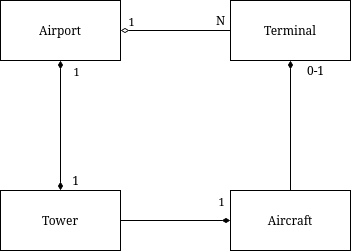

The diagram above was exported from draw.io. Its source (the exported page's mxGraphModel, read from the mxfile embedded in the PNG):
<mxGraphModel dx="1422" dy="714" grid="1" gridSize="10" guides="1" tooltips="1" connect="1" arrows="1" fold="1" page="1" pageScale="1" pageWidth="850" pageHeight="1100" math="0" shadow="0">
  <root>
    <mxCell id="0" />
    <mxCell id="1" parent="0" />
    <mxCell id="bXLgu_BfdB2cX_1vR0jm-1" value="Tower" style="rounded=0;whiteSpace=wrap;html=1;" parent="1" vertex="1">
      <mxGeometry x="360" y="340" width="120" height="60" as="geometry" />
    </mxCell>
    <mxCell id="jaSMVP2toI_m07Vz0VJG-1" value="Airport" style="rounded=0;whiteSpace=wrap;html=1;" vertex="1" parent="1">
      <mxGeometry x="360" y="150" width="120" height="60" as="geometry" />
    </mxCell>
    <mxCell id="jaSMVP2toI_m07Vz0VJG-3" value="&lt;div&gt;Terminal&lt;/div&gt;" style="rounded=0;whiteSpace=wrap;html=1;" vertex="1" parent="1">
      <mxGeometry x="590" y="150" width="120" height="60" as="geometry" />
    </mxCell>
    <mxCell id="jaSMVP2toI_m07Vz0VJG-5" value="" style="endArrow=diamondThin;html=1;rounded=0;entryX=0.5;entryY=1;entryDx=0;entryDy=0;exitX=0.5;exitY=0;exitDx=0;exitDy=0;startArrow=diamondThin;startFill=1;endFill=1;" edge="1" parent="1" source="bXLgu_BfdB2cX_1vR0jm-1" target="jaSMVP2toI_m07Vz0VJG-1">
      <mxGeometry width="50" height="50" relative="1" as="geometry">
        <mxPoint x="400" y="390" as="sourcePoint" />
        <mxPoint x="450" y="340" as="targetPoint" />
      </mxGeometry>
    </mxCell>
    <mxCell id="jaSMVP2toI_m07Vz0VJG-7" value="&lt;div&gt;1&lt;/div&gt;" style="edgeLabel;html=1;align=center;verticalAlign=middle;resizable=0;points=[];labelBackgroundColor=none;" vertex="1" connectable="0" parent="jaSMVP2toI_m07Vz0VJG-5">
      <mxGeometry x="0.4615" relative="1" as="geometry">
        <mxPoint x="15" y="-25" as="offset" />
      </mxGeometry>
    </mxCell>
    <mxCell id="jaSMVP2toI_m07Vz0VJG-6" value="1" style="text;html=1;align=center;verticalAlign=middle;resizable=0;points=[];autosize=1;strokeColor=none;fillColor=none;" vertex="1" parent="1">
      <mxGeometry x="425" y="320" width="20" height="20" as="geometry" />
    </mxCell>
    <mxCell id="jaSMVP2toI_m07Vz0VJG-8" value="" style="endArrow=none;html=1;rounded=0;exitX=1;exitY=0.5;exitDx=0;exitDy=0;entryX=0;entryY=0.5;entryDx=0;entryDy=0;startArrow=diamondThin;startFill=0;" edge="1" parent="1" source="jaSMVP2toI_m07Vz0VJG-1" target="jaSMVP2toI_m07Vz0VJG-3">
      <mxGeometry width="50" height="50" relative="1" as="geometry">
        <mxPoint x="400" y="390" as="sourcePoint" />
        <mxPoint x="450" y="340" as="targetPoint" />
      </mxGeometry>
    </mxCell>
    <mxCell id="jaSMVP2toI_m07Vz0VJG-9" value="1" style="edgeLabel;html=1;align=center;verticalAlign=middle;resizable=0;points=[];labelBackgroundColor=none;" vertex="1" connectable="0" parent="jaSMVP2toI_m07Vz0VJG-8">
      <mxGeometry x="-0.5091" y="-1" relative="1" as="geometry">
        <mxPoint x="-17" y="-11" as="offset" />
      </mxGeometry>
    </mxCell>
    <mxCell id="jaSMVP2toI_m07Vz0VJG-10" value="N" style="text;html=1;align=center;verticalAlign=middle;resizable=0;points=[];autosize=1;" vertex="1" parent="1">
      <mxGeometry x="570" y="160" width="20" height="20" as="geometry" />
    </mxCell>
    <mxCell id="jaSMVP2toI_m07Vz0VJG-11" value="&lt;div&gt;Aircraft&lt;/div&gt;" style="rounded=0;whiteSpace=wrap;html=1;" vertex="1" parent="1">
      <mxGeometry x="590" y="340" width="120" height="60" as="geometry" />
    </mxCell>
    <mxCell id="jaSMVP2toI_m07Vz0VJG-13" value="" style="endArrow=diamondThin;html=1;rounded=0;entryX=0.5;entryY=1;entryDx=0;entryDy=0;exitX=0.5;exitY=0;exitDx=0;exitDy=0;startArrow=none;startFill=0;endFill=1;" edge="1" parent="1" source="jaSMVP2toI_m07Vz0VJG-11" target="jaSMVP2toI_m07Vz0VJG-3">
      <mxGeometry width="50" height="50" relative="1" as="geometry">
        <mxPoint x="400" y="270" as="sourcePoint" />
        <mxPoint x="450" y="220" as="targetPoint" />
      </mxGeometry>
    </mxCell>
    <mxCell id="jaSMVP2toI_m07Vz0VJG-15" value="0-1" style="text;html=1;align=center;verticalAlign=middle;resizable=0;points=[];autosize=1;strokeColor=none;fillColor=none;" vertex="1" parent="1">
      <mxGeometry x="660" y="210" width="30" height="20" as="geometry" />
    </mxCell>
    <mxCell id="jaSMVP2toI_m07Vz0VJG-19" value="" style="endArrow=diamondThin;html=1;rounded=0;entryX=0;entryY=0.5;entryDx=0;entryDy=0;exitX=1;exitY=0.5;exitDx=0;exitDy=0;startArrow=none;startFill=0;endFill=1;" edge="1" parent="1" source="bXLgu_BfdB2cX_1vR0jm-1" target="jaSMVP2toI_m07Vz0VJG-11">
      <mxGeometry width="50" height="50" relative="1" as="geometry">
        <mxPoint x="430" y="350" as="sourcePoint" />
        <mxPoint x="430" y="220" as="targetPoint" />
      </mxGeometry>
    </mxCell>
    <mxCell id="jaSMVP2toI_m07Vz0VJG-20" value="&lt;div&gt;1&lt;/div&gt;" style="edgeLabel;html=1;align=center;verticalAlign=middle;resizable=0;points=[];labelBackgroundColor=none;" vertex="1" connectable="0" parent="jaSMVP2toI_m07Vz0VJG-19">
      <mxGeometry x="0.4615" relative="1" as="geometry">
        <mxPoint x="20" y="-20" as="offset" />
      </mxGeometry>
    </mxCell>
  </root>
</mxGraphModel>